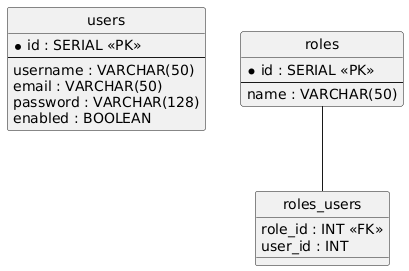

The diagram above was rendered by PlantUML. Its source (embedded in the PNG):
@startuml
hide circle
skinparam linetype ortho

entity "users" as users {
  * id : SERIAL <<PK>>
  --
  username : VARCHAR(50)
  email : VARCHAR(50)
  password : VARCHAR(128)
  enabled : BOOLEAN
}

entity "roles" as roles {
  * id : SERIAL <<PK>>
  --
  name : VARCHAR(50)
}

entity "roles_users" as roles_users {
  role_id : INT <<FK>>
  user_id : INT
}

roles -- roles_users
@enduml